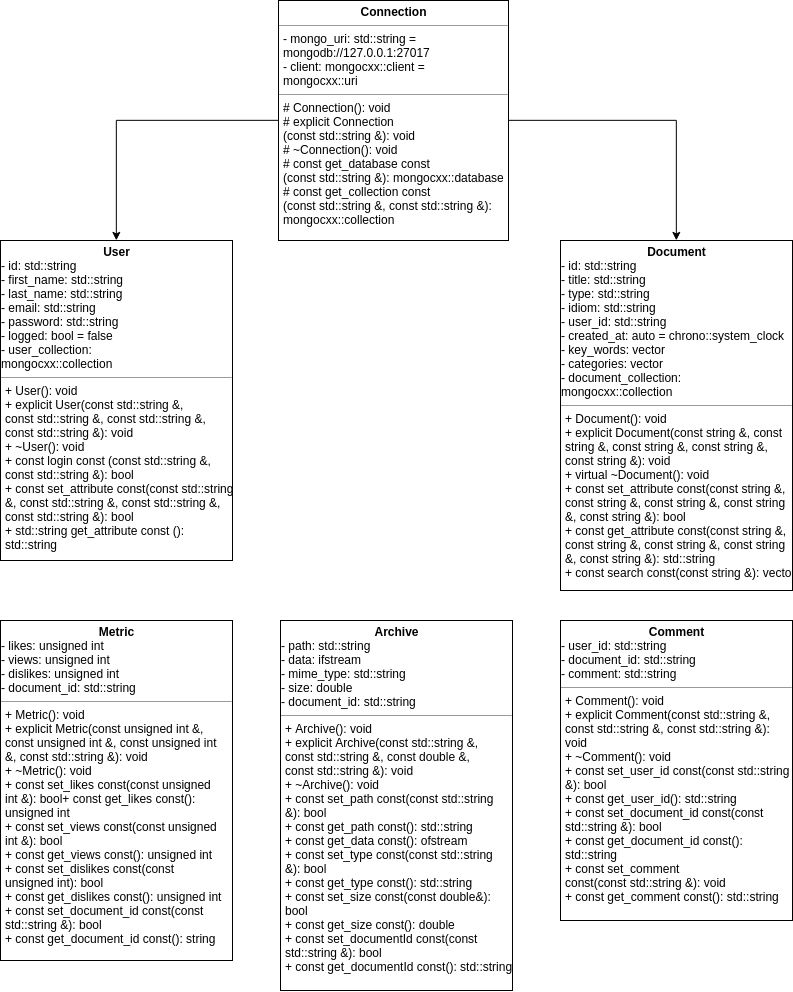

The diagram above was exported from draw.io. Its source (the exported page's mxGraphModel, read from the mxfile embedded in the PNG):
<mxGraphModel dx="950" dy="466" grid="1" gridSize="10" guides="1" tooltips="1" connect="1" arrows="1" fold="1" page="1" pageScale="1" pageWidth="827" pageHeight="1169" math="0" shadow="0">
  <root>
    <mxCell id="0" />
    <mxCell id="1" parent="0" />
    <mxCell id="A0-4w2HLQL2Hd4vt4gH2-14" style="edgeStyle=orthogonalEdgeStyle;rounded=0;orthogonalLoop=1;jettySize=auto;html=1;entryX=0.5;entryY=0;entryDx=0;entryDy=0;" edge="1" parent="1" source="A0-4w2HLQL2Hd4vt4gH2-9" target="A0-4w2HLQL2Hd4vt4gH2-13">
      <mxGeometry relative="1" as="geometry" />
    </mxCell>
    <mxCell id="A0-4w2HLQL2Hd4vt4gH2-15" style="edgeStyle=orthogonalEdgeStyle;rounded=0;orthogonalLoop=1;jettySize=auto;html=1;entryX=0.5;entryY=0;entryDx=0;entryDy=0;" edge="1" parent="1" source="A0-4w2HLQL2Hd4vt4gH2-9" target="A0-4w2HLQL2Hd4vt4gH2-12">
      <mxGeometry relative="1" as="geometry" />
    </mxCell>
    <mxCell id="A0-4w2HLQL2Hd4vt4gH2-9" value="&lt;p style=&quot;margin: 4px 0px 0px ; text-align: center&quot;&gt;&lt;b&gt;Connection&lt;/b&gt;&lt;/p&gt;&lt;hr size=&quot;1&quot;&gt;&lt;p style=&quot;margin: 0px ; margin-left: 4px&quot;&gt;&lt;span&gt;- mongo_uri: std::string =&lt;/span&gt;&lt;/p&gt;&lt;p style=&quot;margin: 0px ; margin-left: 4px&quot;&gt;&lt;span&gt;mongodb://127.0.0.1:27017&lt;/span&gt;&lt;/p&gt;&lt;p style=&quot;margin: 0px ; margin-left: 4px&quot;&gt;&lt;span&gt;- client: &lt;span&gt;mongocxx::client =&lt;/span&gt;&lt;/span&gt;&lt;/p&gt;&lt;p style=&quot;margin: 0px ; margin-left: 4px&quot;&gt;&lt;span&gt;&lt;span&gt;mongocxx::uri&lt;/span&gt;&lt;/span&gt;&lt;br&gt;&lt;/p&gt;&lt;hr size=&quot;1&quot;&gt;&lt;p style=&quot;margin: 0px ; margin-left: 4px&quot;&gt;&lt;span&gt;# Connection(): void&lt;/span&gt;&lt;/p&gt;&lt;p style=&quot;margin: 0px ; margin-left: 4px&quot;&gt;&lt;span&gt;# explicit Connection&lt;/span&gt;&lt;/p&gt;&lt;p style=&quot;margin: 0px ; margin-left: 4px&quot;&gt;&lt;span&gt;(const std::string &amp;amp;): void&lt;/span&gt;&lt;/p&gt;&lt;p style=&quot;margin: 0px ; margin-left: 4px&quot;&gt;&lt;span&gt;# ~Connection(): void&lt;/span&gt;&lt;/p&gt;&lt;p style=&quot;margin: 0px ; margin-left: 4px&quot;&gt;&lt;span&gt;# const get_database const&lt;/span&gt;&lt;/p&gt;&lt;p style=&quot;margin: 0px ; margin-left: 4px&quot;&gt;&lt;span&gt;(const std::string &amp;amp;): &lt;span&gt;mongocxx::database&lt;/span&gt;&lt;/span&gt;&lt;/p&gt;&lt;p style=&quot;margin: 0px ; margin-left: 4px&quot;&gt;&lt;span&gt;# const get_collection const&lt;/span&gt;&lt;/p&gt;&lt;p style=&quot;margin: 0px ; margin-left: 4px&quot;&gt;&lt;span&gt;(const std::string &amp;amp;, const std::string &amp;amp;):&lt;/span&gt;&lt;/p&gt;&lt;p style=&quot;margin: 0px ; margin-left: 4px&quot;&gt;&lt;span&gt;&lt;span&gt;mongocxx::collection&lt;/span&gt;&lt;/span&gt;&lt;br&gt;&lt;/p&gt;" style="verticalAlign=top;align=left;overflow=fill;fontSize=12;fontFamily=Helvetica;html=1;" vertex="1" parent="1">
      <mxGeometry x="298" y="90" width="230" height="240" as="geometry" />
    </mxCell>
    <mxCell id="A0-4w2HLQL2Hd4vt4gH2-12" value="&lt;p style=&quot;margin: 0px ; margin-top: 4px ; text-align: center&quot;&gt;&lt;b&gt;User&lt;/b&gt;&lt;/p&gt;&lt;span&gt;- id: std::string&lt;br&gt;- first_name: std::string&lt;br&gt;- last_name: std::string&lt;br&gt;- email: std::string&lt;br&gt;- password: std::string&lt;br&gt;- logged: bool = false&lt;br&gt;- user_collection:&lt;br&gt;&lt;span&gt;mongocxx::collection&lt;/span&gt;&lt;/span&gt;&lt;br&gt;&lt;hr size=&quot;1&quot;&gt;&lt;p style=&quot;margin: 0px ; margin-left: 4px&quot;&gt;&lt;span&gt;+ User(): void&lt;/span&gt;&lt;/p&gt;&lt;p style=&quot;margin: 0px ; margin-left: 4px&quot;&gt;&lt;span&gt;+ explicit User(const std::string &amp;amp;,&lt;/span&gt;&lt;/p&gt;&lt;p style=&quot;margin: 0px ; margin-left: 4px&quot;&gt;&lt;span&gt;const std::string &amp;amp;, const std::string &amp;amp;,&lt;/span&gt;&lt;/p&gt;&lt;p style=&quot;margin: 0px ; margin-left: 4px&quot;&gt;&lt;span&gt;const std::string &amp;amp;): void&lt;/span&gt;&lt;/p&gt;&lt;p style=&quot;margin: 0px ; margin-left: 4px&quot;&gt;&lt;span&gt;+ ~User(): void&lt;/span&gt;&lt;/p&gt;&lt;p style=&quot;margin: 0px ; margin-left: 4px&quot;&gt;&lt;span&gt;+ const login const (const std::string &amp;amp;,&lt;/span&gt;&lt;/p&gt;&lt;p style=&quot;margin: 0px ; margin-left: 4px&quot;&gt;&lt;span&gt;const std::string &amp;amp;): bool&lt;/span&gt;&lt;/p&gt;&lt;p style=&quot;margin: 0px ; margin-left: 4px&quot;&gt;&lt;span&gt;+ const set_attribute const(const std::string&lt;/span&gt;&lt;/p&gt;&lt;p style=&quot;margin: 0px ; margin-left: 4px&quot;&gt;&lt;span&gt;&amp;amp;, const std::string &amp;amp;, const std::string &amp;amp;,&lt;/span&gt;&lt;/p&gt;&lt;p style=&quot;margin: 0px ; margin-left: 4px&quot;&gt;&lt;span&gt;const std::string &amp;amp;): bool&lt;/span&gt;&lt;/p&gt;&lt;p style=&quot;margin: 0px ; margin-left: 4px&quot;&gt;&lt;span&gt;+ std::string get_attribute const ():&lt;/span&gt;&lt;/p&gt;&lt;p style=&quot;margin: 0px ; margin-left: 4px&quot;&gt;&lt;span&gt;std::string&lt;/span&gt;&lt;br&gt;&lt;/p&gt;" style="verticalAlign=top;align=left;overflow=fill;fontSize=12;fontFamily=Helvetica;html=1;" vertex="1" parent="1">
      <mxGeometry x="20" y="330" width="232" height="320" as="geometry" />
    </mxCell>
    <mxCell id="A0-4w2HLQL2Hd4vt4gH2-13" value="&lt;p style=&quot;margin: 0px ; margin-top: 4px ; text-align: center&quot;&gt;&lt;b&gt;Document&lt;/b&gt;&lt;/p&gt;&lt;span&gt;- id: std::string&lt;br&gt;- title: std::string&lt;br&gt;- type: std::string&lt;br&gt;- idiom: std::string&lt;br&gt;- user_id: std::string&lt;br&gt;- created_at: auto = chrono::system_clock&lt;br&gt;- key_words: vector&lt;br&gt;- categories: vector&lt;br&gt;- document_collection:&lt;br&gt;&lt;span&gt;mongocxx::collection&lt;/span&gt;&lt;/span&gt;&lt;br&gt;&lt;hr size=&quot;1&quot;&gt;&lt;p style=&quot;margin: 0px ; margin-left: 4px&quot;&gt;&lt;span&gt;+ Document(): void&lt;/span&gt;&lt;/p&gt;&lt;p style=&quot;margin: 0px ; margin-left: 4px&quot;&gt;&lt;span&gt;+ explicit Document(const string &amp;amp;, const&lt;/span&gt;&lt;/p&gt;&lt;p style=&quot;margin: 0px ; margin-left: 4px&quot;&gt;&lt;span&gt;string &amp;amp;, const string &amp;amp;, const string &amp;amp;,&lt;/span&gt;&lt;/p&gt;&lt;p style=&quot;margin: 0px ; margin-left: 4px&quot;&gt;&lt;span&gt;const string &amp;amp;): void&lt;/span&gt;&lt;/p&gt;&lt;p style=&quot;margin: 0px ; margin-left: 4px&quot;&gt;&lt;span&gt;+ virtual ~Document(): void&lt;/span&gt;&lt;/p&gt;&lt;p style=&quot;margin: 0px ; margin-left: 4px&quot;&gt;&lt;span&gt;+ const set_attribute const(const string &amp;amp;,&lt;/span&gt;&lt;/p&gt;&lt;p style=&quot;margin: 0px ; margin-left: 4px&quot;&gt;&lt;span&gt;const string &amp;amp;, const string &amp;amp;, const string&lt;/span&gt;&lt;/p&gt;&lt;p style=&quot;margin: 0px ; margin-left: 4px&quot;&gt;&lt;span&gt;&amp;amp;, const string &amp;amp;): bool&lt;/span&gt;&lt;/p&gt;&lt;p style=&quot;margin: 0px ; margin-left: 4px&quot;&gt;&lt;span&gt;+ const get_attribute const(const string &amp;amp;,&lt;/span&gt;&lt;/p&gt;&lt;p style=&quot;margin: 0px ; margin-left: 4px&quot;&gt;&lt;span&gt;const string &amp;amp;, const string &amp;amp;, const string&lt;/span&gt;&lt;/p&gt;&lt;p style=&quot;margin: 0px ; margin-left: 4px&quot;&gt;&lt;span&gt;&amp;amp;, const string &amp;amp;): std::string&lt;/span&gt;&lt;/p&gt;&lt;p style=&quot;margin: 0px ; margin-left: 4px&quot;&gt;&lt;span&gt;+ const search const(const string &amp;amp;): vector&lt;/span&gt;&lt;br&gt;&lt;/p&gt;" style="verticalAlign=top;align=left;overflow=fill;fontSize=12;fontFamily=Helvetica;html=1;" vertex="1" parent="1">
      <mxGeometry x="580" y="330" width="232" height="350" as="geometry" />
    </mxCell>
    <mxCell id="A0-4w2HLQL2Hd4vt4gH2-16" value="&lt;p style=&quot;margin: 0px ; margin-top: 4px ; text-align: center&quot;&gt;&lt;b&gt;Metric&lt;/b&gt;&lt;/p&gt;&lt;span&gt;- likes: unsigned int&lt;br&gt;- views: unsigned int&lt;br&gt;- dislikes: unsigned int&lt;br&gt;- document_id: std::string&lt;/span&gt;&lt;br&gt;&lt;hr size=&quot;1&quot;&gt;&lt;p style=&quot;margin: 0px ; margin-left: 4px&quot;&gt;&lt;span&gt;+ Metric(): void&lt;/span&gt;&lt;/p&gt;&lt;p style=&quot;margin: 0px ; margin-left: 4px&quot;&gt;&lt;span&gt;+ explicit Metric(const unsigned int &amp;amp;,&lt;/span&gt;&lt;/p&gt;&lt;p style=&quot;margin: 0px ; margin-left: 4px&quot;&gt;&lt;span&gt;const unsigned int &amp;amp;, const unsigned int&lt;/span&gt;&lt;/p&gt;&lt;p style=&quot;margin: 0px ; margin-left: 4px&quot;&gt;&lt;span&gt;&amp;amp;, const std::string &amp;amp;): void&lt;/span&gt;&lt;/p&gt;&lt;p style=&quot;margin: 0px ; margin-left: 4px&quot;&gt;&lt;span&gt;+ ~Metric(): void&lt;/span&gt;&lt;/p&gt;&lt;p style=&quot;margin: 0px ; margin-left: 4px&quot;&gt;&lt;span&gt;+ const set_likes const(const unsigned&lt;/span&gt;&lt;/p&gt;&lt;p style=&quot;margin: 0px ; margin-left: 4px&quot;&gt;&lt;span&gt;int &amp;amp;):  bool+ const get_likes const():&lt;/span&gt;&lt;/p&gt;&lt;p style=&quot;margin: 0px ; margin-left: 4px&quot;&gt;&lt;span&gt;unsigned int&lt;/span&gt;&lt;/p&gt;&lt;p style=&quot;margin: 0px ; margin-left: 4px&quot;&gt;&lt;span&gt;+ const set_views const(const unsigned&lt;/span&gt;&lt;/p&gt;&lt;p style=&quot;margin: 0px ; margin-left: 4px&quot;&gt;&lt;span&gt;int &amp;amp;): bool&lt;/span&gt;&lt;/p&gt;&lt;p style=&quot;margin: 0px ; margin-left: 4px&quot;&gt;&lt;span&gt;+ const get_views const(): unsigned int&lt;/span&gt;&lt;/p&gt;&lt;p style=&quot;margin: 0px ; margin-left: 4px&quot;&gt;&lt;span&gt;+ const set_dislikes const(const&lt;/span&gt;&lt;/p&gt;&lt;p style=&quot;margin: 0px ; margin-left: 4px&quot;&gt;&lt;span&gt;unsigned int): bool&lt;/span&gt;&lt;/p&gt;&lt;p style=&quot;margin: 0px ; margin-left: 4px&quot;&gt;&lt;span&gt;+ const get_dislikes const(): unsigned int&lt;/span&gt;&lt;/p&gt;&lt;p style=&quot;margin: 0px ; margin-left: 4px&quot;&gt;&lt;span&gt;+ const set_document_id const(const&lt;/span&gt;&lt;/p&gt;&lt;p style=&quot;margin: 0px ; margin-left: 4px&quot;&gt;&lt;span&gt;std::string &amp;amp;): bool&lt;/span&gt;&lt;/p&gt;&lt;p style=&quot;margin: 0px ; margin-left: 4px&quot;&gt;&lt;span&gt;+ const get_document_id const(): string&lt;/span&gt;&lt;br&gt;&lt;/p&gt;" style="verticalAlign=top;align=left;overflow=fill;fontSize=12;fontFamily=Helvetica;html=1;" vertex="1" parent="1">
      <mxGeometry x="20" y="710" width="232" height="340" as="geometry" />
    </mxCell>
    <mxCell id="A0-4w2HLQL2Hd4vt4gH2-17" value="&lt;p style=&quot;margin: 0px ; margin-top: 4px ; text-align: center&quot;&gt;&lt;b&gt;Comment&lt;/b&gt;&lt;/p&gt;&lt;span&gt;- user_id: std::string&lt;br&gt;- document_id: std::string&lt;br&gt;- comment: std::string&lt;/span&gt;&lt;br&gt;&lt;hr size=&quot;1&quot;&gt;&lt;p style=&quot;margin: 0px ; margin-left: 4px&quot;&gt;&lt;span&gt;+ Comment(): void&lt;/span&gt;&lt;/p&gt;&lt;p style=&quot;margin: 0px ; margin-left: 4px&quot;&gt;&lt;span&gt;+ explicit Comment(const std::string &amp;amp;,&lt;/span&gt;&lt;/p&gt;&lt;p style=&quot;margin: 0px ; margin-left: 4px&quot;&gt;&lt;span&gt;const std::string &amp;amp;, const std::string &amp;amp;):&lt;/span&gt;&lt;/p&gt;&lt;p style=&quot;margin: 0px ; margin-left: 4px&quot;&gt;&lt;span&gt;void&lt;/span&gt;&lt;/p&gt;&lt;p style=&quot;margin: 0px ; margin-left: 4px&quot;&gt;&lt;span&gt;+ ~Comment(): void&lt;/span&gt;&lt;/p&gt;&lt;p style=&quot;margin: 0px ; margin-left: 4px&quot;&gt;&lt;span&gt;+ const set_user_id const(const std::string&lt;/span&gt;&lt;/p&gt;&lt;p style=&quot;margin: 0px ; margin-left: 4px&quot;&gt;&lt;span&gt;&amp;amp;): bool&lt;/span&gt;&lt;/p&gt;&lt;p style=&quot;margin: 0px ; margin-left: 4px&quot;&gt;&lt;span&gt;+ const get_user_id(): std::string&lt;/span&gt;&lt;/p&gt;&lt;p style=&quot;margin: 0px ; margin-left: 4px&quot;&gt;&lt;span&gt;+ const set_document_id const(const&lt;/span&gt;&lt;/p&gt;&lt;p style=&quot;margin: 0px ; margin-left: 4px&quot;&gt;&lt;span&gt;std::string &amp;amp;): bool&lt;/span&gt;&lt;/p&gt;&lt;p style=&quot;margin: 0px ; margin-left: 4px&quot;&gt;&lt;span&gt;+ const get_document_id const():&lt;/span&gt;&lt;/p&gt;&lt;p style=&quot;margin: 0px ; margin-left: 4px&quot;&gt;&lt;span&gt;std::string&lt;/span&gt;&lt;/p&gt;&lt;p style=&quot;margin: 0px ; margin-left: 4px&quot;&gt;&lt;span&gt;+ const set_comment&lt;/span&gt;&lt;/p&gt;&lt;p style=&quot;margin: 0px ; margin-left: 4px&quot;&gt;&lt;span&gt;const(const std::string &amp;amp;): void&lt;/span&gt;&lt;/p&gt;&lt;p style=&quot;margin: 0px ; margin-left: 4px&quot;&gt;&lt;span&gt;+ const get_comment const(): std::string&lt;/span&gt;&lt;br&gt;&lt;/p&gt;" style="verticalAlign=top;align=left;overflow=fill;fontSize=12;fontFamily=Helvetica;html=1;" vertex="1" parent="1">
      <mxGeometry x="580" y="710" width="232" height="300" as="geometry" />
    </mxCell>
    <mxCell id="A0-4w2HLQL2Hd4vt4gH2-18" value="&lt;p style=&quot;margin: 0px ; margin-top: 4px ; text-align: center&quot;&gt;&lt;b&gt;Archive&lt;/b&gt;&lt;/p&gt;&lt;span&gt;- path: std::string&lt;br&gt;- data: ifstream&lt;br&gt;- mime_type: std::string&lt;br&gt;- size: double&lt;br&gt;- document_id: std::string&lt;/span&gt;&lt;br&gt;&lt;hr size=&quot;1&quot;&gt;&lt;p style=&quot;margin: 0px ; margin-left: 4px&quot;&gt;&lt;span&gt;+ Archive(): void&lt;/span&gt;&lt;/p&gt;&lt;p style=&quot;margin: 0px ; margin-left: 4px&quot;&gt;&lt;span&gt;+ explicit Archive(const std::string &amp;amp;,&lt;/span&gt;&lt;/p&gt;&lt;p style=&quot;margin: 0px ; margin-left: 4px&quot;&gt;&lt;span&gt;const std::string &amp;amp;, const double &amp;amp;,&lt;/span&gt;&lt;/p&gt;&lt;p style=&quot;margin: 0px ; margin-left: 4px&quot;&gt;&lt;span&gt;const std::string &amp;amp;): void&lt;/span&gt;&lt;/p&gt;&lt;p style=&quot;margin: 0px ; margin-left: 4px&quot;&gt;&lt;span&gt;+ ~Archive(): void&lt;/span&gt;&lt;/p&gt;&lt;p style=&quot;margin: 0px ; margin-left: 4px&quot;&gt;&lt;span&gt;+ const set_path const(const std::string&lt;/span&gt;&lt;/p&gt;&lt;p style=&quot;margin: 0px ; margin-left: 4px&quot;&gt;&lt;span&gt;&amp;amp;): bool&lt;/span&gt;&lt;/p&gt;&lt;p style=&quot;margin: 0px ; margin-left: 4px&quot;&gt;&lt;span&gt;+ const get_path const(): std::string&lt;/span&gt;&lt;/p&gt;&lt;p style=&quot;margin: 0px ; margin-left: 4px&quot;&gt;&lt;span&gt;+ const get_data const(): ofstream&lt;/span&gt;&lt;/p&gt;&lt;p style=&quot;margin: 0px ; margin-left: 4px&quot;&gt;&lt;span&gt;+ const set_type const(const std::string&lt;/span&gt;&lt;/p&gt;&lt;p style=&quot;margin: 0px ; margin-left: 4px&quot;&gt;&lt;span&gt;&amp;amp;): bool&lt;/span&gt;&lt;/p&gt;&lt;p style=&quot;margin: 0px ; margin-left: 4px&quot;&gt;&lt;span&gt;+ const get_type const(): std::string&lt;/span&gt;&lt;/p&gt;&lt;p style=&quot;margin: 0px ; margin-left: 4px&quot;&gt;&lt;span&gt;+ const set_size const(const double&amp;amp;):&lt;/span&gt;&lt;/p&gt;&lt;p style=&quot;margin: 0px ; margin-left: 4px&quot;&gt;&lt;span&gt;bool&lt;/span&gt;&lt;/p&gt;&lt;p style=&quot;margin: 0px ; margin-left: 4px&quot;&gt;&lt;span&gt;+ const get_size const(): double&lt;/span&gt;&lt;/p&gt;&lt;p style=&quot;margin: 0px ; margin-left: 4px&quot;&gt;&lt;span&gt;+ const set_documentId const(const&lt;/span&gt;&lt;/p&gt;&lt;p style=&quot;margin: 0px ; margin-left: 4px&quot;&gt;&lt;span&gt;std::string &amp;amp;): bool&lt;/span&gt;&lt;/p&gt;&lt;p style=&quot;margin: 0px ; margin-left: 4px&quot;&gt;&lt;span&gt;+ const get_documentId const(): std::string&lt;/span&gt;&lt;br&gt;&lt;/p&gt;" style="verticalAlign=top;align=left;overflow=fill;fontSize=12;fontFamily=Helvetica;html=1;" vertex="1" parent="1">
      <mxGeometry x="300" y="710" width="232" height="370" as="geometry" />
    </mxCell>
  </root>
</mxGraphModel>